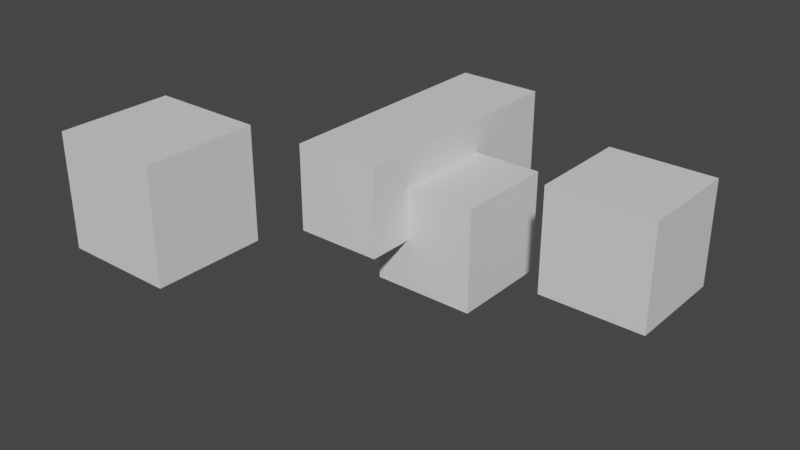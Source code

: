 # Source: api.blend  (saved by Blender 3.6.11; exported with 4.5.12 LTS)
import bpy
from mathutils import Matrix  # noqa: F401  (used for matrix-valued properties, if any)

bpy.ops.wm.read_factory_settings(use_empty=True)
scene = bpy.context.scene
scene.name = 'Scene'

# ---- collections
col_collection = bpy.data.collections.new('Collection'); scene.collection.children.link(col_collection)

# ---- materials (node trees are filled in below, after node groups)
mat_out_7_001 = bpy.data.materials.new('out_7.001')
mat_out_7_001.use_transparent_shadow = False
mat_out_7_001.diffuse_color = (0.8276, 0.006022, 0.006022, 1.0)
mat_mm = bpy.data.materials.new('mm')
mat_mm.use_transparent_shadow = False
mat_mm.diffuse_color = (0.0135, 0.6982, 0.01514, 1.0)
mat_m1 = bpy.data.materials.new('m1')
mat_m1.use_transparent_shadow = False
mat_m1.diffuse_color = (1.0, 0.0, 0.0, 1.0)
mat_out = bpy.data.materials.new('out_')
mat_out.use_transparent_shadow = False
mat_out.diffuse_color = (0.08998, 1.0, 0.02315, 1.0)
mat_m2 = bpy.data.materials.new('m2')
mat_m2.use_transparent_shadow = False
mat_m2.diffuse_color = (0.0, 0.3325, 1.0, 1.0)

# ---- material node trees
mat_out_7_001.use_nodes = True; mat_out_7_001.node_tree.nodes.clear()
_N = mat_out_7_001.node_tree.nodes; _L = mat_out_7_001.node_tree.links
n0 = _N.new('ShaderNodeBsdfPrincipled'); n0.name = 'Principled BSDF'; n0.location = (10, 300)
n0.distribution = 'GGX'
n0.subsurface_method = 'RANDOM_WALK_SKIN'
n0.inputs[3].default_value = 1.45
n0.inputs[27].default_value = (0.0, 0.0, 0.0, 1.0)
n0.inputs[28].default_value = 1.0
n1 = _N.new('ShaderNodeOutputMaterial'); n1.name = 'Material Output'; n1.location = (300, 300)
_L.new(n0.outputs[0], n1.inputs[0])
n1.is_active_output = True
mat_mm.use_nodes = True; mat_mm.node_tree.nodes.clear()
_N = mat_mm.node_tree.nodes; _L = mat_mm.node_tree.links
n0 = _N.new('ShaderNodeBsdfPrincipled'); n0.name = 'Principled BSDF'; n0.location = (10, 300)
n0.distribution = 'GGX'
n0.subsurface_method = 'RANDOM_WALK_SKIN'
n0.inputs[3].default_value = 1.45
n0.inputs[27].default_value = (0.0, 0.0, 0.0, 1.0)
n0.inputs[28].default_value = 1.0
n1 = _N.new('ShaderNodeOutputMaterial'); n1.name = 'Material Output'; n1.location = (300, 300)
_L.new(n0.outputs[0], n1.inputs[0])
n1.is_active_output = True
mat_m1.use_nodes = True; mat_m1.node_tree.nodes.clear()
_N = mat_m1.node_tree.nodes; _L = mat_m1.node_tree.links
n0 = _N.new('ShaderNodeBsdfPrincipled'); n0.name = 'Principled BSDF'; n0.location = (10, 300)
n0.distribution = 'GGX'
n0.subsurface_method = 'RANDOM_WALK_SKIN'
n0.inputs[3].default_value = 1.45
n0.inputs[27].default_value = (0.0, 0.0, 0.0, 1.0)
n0.inputs[28].default_value = 1.0
n1 = _N.new('ShaderNodeOutputMaterial'); n1.name = 'Material Output'; n1.location = (300, 300)
_L.new(n0.outputs[0], n1.inputs[0])
n1.is_active_output = True
mat_out.use_nodes = True; mat_out.node_tree.nodes.clear()
_N = mat_out.node_tree.nodes; _L = mat_out.node_tree.links
n0 = _N.new('ShaderNodeBsdfPrincipled'); n0.name = 'Principled BSDF'; n0.location = (10, 300)
n0.distribution = 'GGX'
n0.subsurface_method = 'RANDOM_WALK_SKIN'
n0.inputs[3].default_value = 1.45
n0.inputs[27].default_value = (0.0, 0.0, 0.0, 1.0)
n0.inputs[28].default_value = 1.0
n1 = _N.new('ShaderNodeOutputMaterial'); n1.name = 'Material Output'; n1.location = (300, 300)
_L.new(n0.outputs[0], n1.inputs[0])
n1.is_active_output = True
mat_m2.use_nodes = True; mat_m2.node_tree.nodes.clear()
_N = mat_m2.node_tree.nodes; _L = mat_m2.node_tree.links
n0 = _N.new('ShaderNodeBsdfPrincipled'); n0.name = 'Principled BSDF'; n0.location = (10, 300)
n0.distribution = 'GGX'
n0.subsurface_method = 'RANDOM_WALK_SKIN'
n0.inputs[3].default_value = 1.45
n0.inputs[27].default_value = (0.0, 0.0, 0.0, 1.0)
n0.inputs[28].default_value = 1.0
n1 = _N.new('ShaderNodeOutputMaterial'); n1.name = 'Material Output'; n1.location = (300, 300)
_L.new(n0.outputs[0], n1.inputs[0])
n1.is_active_output = True

# ---- world
world_world = bpy.data.worlds.new('World'); scene.world = world_world
world_world.use_nodes = True; world_world.node_tree.nodes.clear()
_N = world_world.node_tree.nodes; _L = world_world.node_tree.links
n0 = _N.new('ShaderNodeOutputWorld'); n0.name = 'World Output'; n0.location = (300, 300)
n1 = _N.new('ShaderNodeBackground'); n1.name = 'Background'; n1.location = (10, 300)
n1.inputs[0].default_value = (0.05088, 0.05088, 0.05088, 1.0)
_L.new(n1.outputs[0], n0.inputs[0])
n0.is_active_output = True
world_world.color = (0.05088, 0.05088, 0.05088)
world_world.use_sun_shadow = False
world_world.sun_shadow_jitter_overblur = 0.0

# ---- meshes
me_cube_002 = bpy.data.meshes.new('Cube.002')
me_cube_002.from_pydata([(-1.0, -1.0, -1.0), (-1.0, -1.0, 1.0), (-1.0, 1.0, -1.0), (-1.0, 1.0, 1.0), (1.0, -1.0, -1.0), (1.0, -1.0, 1.0), (1.0, 1.0, -1.0), (1.0, 1.0, 1.0)], [], [(0, 1, 3, 2), (2, 3, 7, 6), (6, 7, 5, 4), (4, 5, 1, 0), (2, 6, 4, 0), (7, 3, 1, 5)])
me_cube_002.polygons.foreach_set('material_index', [1, 1, 1, 0, 1, 1])
_uv = me_cube_002.uv_layers.new(name='UVMap')
_uv.uv.foreach_set('vector', [0.375, 0.0, 0.625, 0.0, 0.625, 0.25, 0.375, 0.25, 0.375, 0.25, 0.625, 0.25, 0.625, 0.5, 0.375, 0.5, 0.375, 0.5, 0.625, 0.5, 0.625, 0.75, 0.375, 0.75, 0.375, 0.75, 0.625, 0.75, 0.625, 1.0, 0.375, 1.0, 0.125, 0.5, 0.375, 0.5, 0.375, 0.75, 0.125, 0.75, 0.625, 0.5, 0.875, 0.5, 0.875, 0.75, 0.625, 0.75])
me_cube_002.materials.append(mat_out_7_001)
me_cube_002.materials.append(mat_mm)
me_cube_002.update()
me_cube = bpy.data.meshes.new('Cube')
me_cube.from_pydata([(-1.0, -1.0, -1.0), (-1.0, -1.0, 1.0), (-1.0, 1.0, -1.0), (-1.0, 1.0, 1.0), (1.0, -1.0, -1.0), (1.0, -1.0, 1.0), (1.0, 1.0, -1.0), (1.0, 1.0, 1.0)], [], [(0, 1, 3, 2), (2, 3, 7, 6), (6, 7, 5, 4), (4, 5, 1, 0), (2, 6, 4, 0), (7, 3, 1, 5)])
me_cube.polygons.foreach_set('material_index', [0, 1, 0, 0, 0, 0])
_uv = me_cube.uv_layers.new(name='UVMap')
_uv.uv.foreach_set('vector', [0.375, 0.0, 0.625, 0.0, 0.625, 0.25, 0.375, 0.25, 0.375, 0.25, 0.625, 0.25, 0.625, 0.5, 0.375, 0.5, 0.375, 0.5, 0.625, 0.5, 0.625, 0.75, 0.375, 0.75, 0.375, 0.75, 0.625, 0.75, 0.625, 1.0, 0.375, 1.0, 0.125, 0.5, 0.375, 0.5, 0.375, 0.75, 0.125, 0.75, 0.625, 0.5, 0.875, 0.5, 0.875, 0.75, 0.625, 0.75])
me_cube.materials.append(mat_m1)
me_cube.materials.append(mat_out)
me_cube.update()
me_cube_003 = bpy.data.meshes.new('Cube.003')
me_cube_003.from_pydata([(-1.0, -1.0, -1.0), (-1.0, -1.0, 1.0), (-1.0, 1.0, -1.0), (-1.0, 1.0, 1.0), (1.0, -1.0, -1.0), (1.0, -1.0, 1.0), (1.0, 1.0, -1.0), (1.0, 1.0, 1.0)], [], [(0, 1, 3, 2), (2, 3, 7, 6), (6, 7, 5, 4), (4, 5, 1, 0), (2, 6, 4, 0), (7, 3, 1, 5)])
_uv = me_cube_003.uv_layers.new(name='UVMap')
_uv.uv.foreach_set('vector', [0.375, 0.0, 0.625, 0.0, 0.625, 0.25, 0.375, 0.25, 0.375, 0.25, 0.625, 0.25, 0.625, 0.5, 0.375, 0.5, 0.375, 0.5, 0.625, 0.5, 0.625, 0.75, 0.375, 0.75, 0.375, 0.75, 0.625, 0.75, 0.625, 1.0, 0.375, 1.0, 0.125, 0.5, 0.375, 0.5, 0.375, 0.75, 0.125, 0.75, 0.625, 0.5, 0.875, 0.5, 0.875, 0.75, 0.625, 0.75])
me_cube_003.materials.append(mat_m2)
me_cube_003.update()
me_cube_006 = bpy.data.meshes.new('Cube.006')
me_cube_006.from_pydata([(-1.0, -1.0, -1.0), (-1.0, -1.0, 1.0), (-1.0, 1.0, -1.0), (-1.0, 1.0, 1.0), (1.0, -1.0, -1.0), (1.0, -1.0, 1.0), (1.0, 1.0, -1.0), (1.0, 1.0, 1.0)], [], [(0, 1, 3, 2), (2, 3, 7, 6), (6, 7, 5, 4), (4, 5, 1, 0), (2, 6, 4, 0), (7, 3, 1, 5)])
_uv = me_cube_006.uv_layers.new(name='UVMap')
_uv.uv.foreach_set('vector', [0.375, 0.0, 0.625, 0.0, 0.625, 0.25, 0.375, 0.25, 0.375, 0.25, 0.625, 0.25, 0.625, 0.5, 0.375, 0.5, 0.375, 0.5, 0.625, 0.5, 0.625, 0.75, 0.375, 0.75, 0.375, 0.75, 0.625, 0.75, 0.625, 1.0, 0.375, 1.0, 0.125, 0.5, 0.375, 0.5, 0.375, 0.75, 0.125, 0.75, 0.625, 0.5, 0.875, 0.5, 0.875, 0.75, 0.625, 0.75])
me_cube_006.materials.append(mat_m2)
me_cube_006.update()

# ---- objects
ob_cube = bpy.data.objects.new('Cube', me_cube_002)
ob_cube_001 = bpy.data.objects.new('Cube.001', me_cube)
ob_cube_003 = bpy.data.objects.new('Cube.003', me_cube_003)
ob_cube_002 = bpy.data.objects.new('Cube.002', me_cube_006)

# ---- transforms, parenting, visibility, modifiers, constraints
ob_cube.location = (-1.183, 0.4819, 0.8197)
ob_cube.scale = (0.8403, 2.38, 0.8403)
ob_cube.hide_viewport = True
ob_cube_001.location = (0.0, 0.0, 0.0)
ob_cube_001.show_wire = True
ob_cube_001.show_all_edges = True
ob_cube_001.use_shape_key_edit_mode = True
ob_cube_003.location = (-2.277, -4.666, 1.746)
ob_cube_003.use_shape_key_edit_mode = True
ob_cube_002.location = (3.181, 0.3352, 0.6897)
ob_cube_002.show_wire = True
ob_cube_002.show_all_edges = True
ob_cube_002.use_shape_key_edit_mode = True

# ---- collection membership
col_collection.objects.link(ob_cube)
col_collection.objects.link(ob_cube_001)
col_collection.objects.link(ob_cube_003)
col_collection.objects.link(ob_cube_002)

# ---- scene / render settings (as saved in the file)
scene.frame_start = 0; scene.frame_end = 25; scene.frame_set(10)
scene.render.engine = 'BLENDER_EEVEE_NEXT'
scene.cycles.sampling_pattern = 'TABULATED_SOBOL'
scene.view_settings.view_transform = 'Filmic'
bpy.context.view_layer.update()

# ---- added for rendering (the .blend has no active camera and no usable light): camera, sun
cam_auto = bpy.data.cameras.new('AutoCamera')
cam_auto.lens = 50.0
cam_auto.sensor_width = 36.0
cam_auto.clip_end = 1000.0
ob_auto_camera = bpy.data.objects.new('AutoCamera', cam_auto)
scene.collection.objects.link(ob_auto_camera)
ob_auto_camera.location = (10.6163, -14.3621, 9.13377)
ob_auto_camera.rotation_euler = (1.09748, -7.21219e-08, 0.694738)
scene.camera = ob_auto_camera
light_auto_sun = bpy.data.lights.new('AutoSun', 'SUN')
light_auto_sun.energy = 3.0
light_auto_sun.angle = 0.0523599
ob_auto_sun = bpy.data.objects.new('AutoSun', light_auto_sun)
scene.collection.objects.link(ob_auto_sun)
ob_auto_sun.rotation_euler = (0.872665, 0.174533, 0.523599)
bpy.context.view_layer.update()
